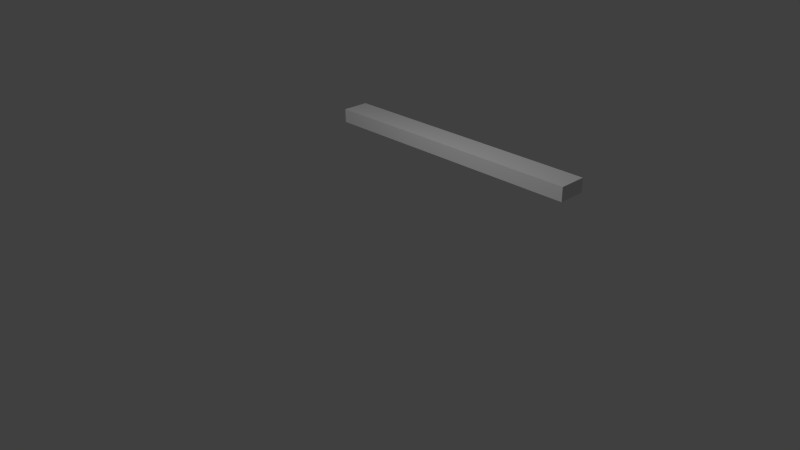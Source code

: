 # Source: woodenboard.blend  (saved by Blender 2.78.0; exported with 4.5.12 LTS)
import bpy
from mathutils import Matrix  # noqa: F401  (used for matrix-valued properties, if any)

bpy.ops.wm.read_factory_settings(use_empty=True)
scene = bpy.context.scene
scene.name = 'Scene'

# ---- collections
col_collection_1 = bpy.data.collections.new('Collection 1'); scene.collection.children.link(col_collection_1)

# ---- world
world_world = bpy.data.worlds.new('World'); scene.world = world_world
world_world.color = (0.05088, 0.05088, 0.05088)
world_world.use_sun_shadow = False
world_world.sun_shadow_jitter_overblur = 0.0
world_world.cycles.sampling_method = 'NONE'
world_world.cycles.sample_map_resolution = 256

# ---- cameras
cam_camera = bpy.data.cameras.new('Camera')
cam_camera.clip_end = 100.0
cam_camera.lens = 35.0
cam_camera.sensor_width = 32.0
cam_camera.sensor_height = 18.0
cam_camera.ortho_scale = 7.314
cam_camera.dof.focus_distance = 0.0
cam_camera.dof.aperture_fstop = 128.0

# ---- lights
light_lamp = bpy.data.lights.new('Lamp', 'POINT')
light_lamp.transmission_factor = 0.0
light_lamp.cutoff_distance = 30.0
light_lamp.energy = 100.0
light_lamp.shadow_buffer_clip_start = 1.001
light_lamp.shadow_soft_size = 1.0
light_lamp.shadow_maximum_resolution = 0.006
light_lamp.use_absolute_resolution = True
light_lamp.cycles.use_multiple_importance_sampling = False

# ---- meshes
me_cube = bpy.data.meshes.new('Cube')
me_cube.from_pydata([(-1.0, -1.0, -1.0), (-1.0, -1.0, 1.0), (-1.0, 1.0, -1.0), (-1.0, 1.0, 1.0), (1.0, -1.0, -1.0), (1.0, -1.0, 1.0), (1.0, 1.0, -1.0), (1.0, 1.0, 1.0)], [], [(0, 1, 3, 2), (2, 3, 7, 6), (6, 7, 5, 4), (4, 5, 1, 0), (2, 6, 4, 0), (7, 3, 1, 5)])
_uv = me_cube.uv_layers.new(name='UVMap')
_uv.uv.foreach_set('vector', [1.0, 0.9238, 1.0, 1.924, 2.0, 1.924, 2.0, 0.9238, 0.675, 0.9238, 0.675, 1.924, 1.675, 1.924, 1.675, 0.9238, 1.0, 0.9238, 1.0, 1.924, -4.768e-07, 1.924, -4.768e-07, 0.9238, 0.675, 0.9238, 0.675, 1.924, -0.325, 1.924, -0.325, 0.9238, 0.675, 1.0, 1.675, 1.0, 1.675, -4.768e-07, 0.675, -4.768e-07, 0.675, 1.0, -0.325, 1.0, -0.325, -4.768e-07, 0.675, -4.768e-07])
me_cube.use_remesh_preserve_volume = False
me_cube.use_remesh_preserve_attributes = False
me_cube.use_mirror_vertex_groups = False
me_cube.update()

# ---- objects
ob_cube = bpy.data.objects.new('Cube', me_cube)
ob_lamp = bpy.data.objects.new('Lamp', light_lamp)
ob_camera = bpy.data.objects.new('Camera', cam_camera)

# ---- transforms, parenting, visibility, modifiers, constraints
ob_cube.location = (1.35, -9.537e-07, 1.848)
ob_cube.scale = (1.61, 0.16, 0.08)
ob_cube.lineart.crease_threshold = 0.0
ob_lamp.location = (1.744, -1.971, 4.237)
ob_lamp.rotation_euler = (0.6503, 0.05522, 1.866)
ob_lamp.lock_rotations_4d = False
ob_lamp.empty_display_type = 'ARROWS'
ob_lamp.color = (0.0, 0.0, 0.0, 0.0)
ob_lamp.lineart.crease_threshold = 0.0
ob_camera.location = (7.481, -6.508, 5.344)
ob_camera.rotation_euler = (1.109, 0.01082, 0.8149)
ob_camera.lock_rotations_4d = False
ob_camera.empty_display_type = 'ARROWS'
ob_camera.color = (0.0, 0.0, 0.0, 0.0)
ob_camera.display_type = 'WIRE'
ob_camera.lineart.crease_threshold = 0.0

# ---- collection membership
col_collection_1.objects.link(ob_cube)
col_collection_1.objects.link(ob_lamp)
col_collection_1.objects.link(ob_camera)

# ---- scene / render settings (as saved in the file)
scene.camera = ob_camera
scene.frame_start = 1; scene.frame_end = 250; scene.frame_set(1)
scene.render.engine = 'BLENDER_EEVEE_NEXT'
scene.render.image_settings.color_mode = 'RGB'
scene.render.image_settings.compression = 90
scene.render.resolution_percentage = 50
scene.render.dither_intensity = 0.0
scene.render.bake_margin = 2
scene.render.bake_bias = 0.0
scene.cycles.use_denoising = False
scene.cycles.samples = 10
scene.cycles.sampling_pattern = 'TABULATED_SOBOL'
scene.cycles.light_sampling_threshold = 0.0
scene.cycles.use_adaptive_sampling = False
scene.cycles.use_light_tree = False
scene.cycles.blur_glossy = 0.0
scene.cycles.volume_bounces = 1
scene.cycles.pixel_filter_type = 'GAUSSIAN'
scene.cycles.sample_clamp_indirect = 0.0
scene.view_settings.view_transform = 'Standard'
bpy.context.view_layer.update()
